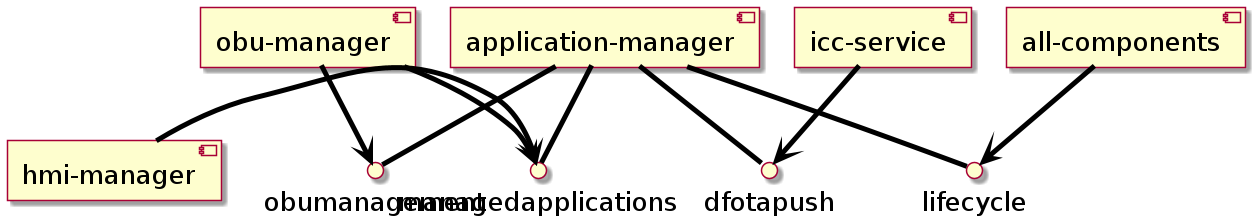

The diagram above was rendered by PlantUML. Its source (embedded in the PNG):
@startuml 
skinparam classFontSize 				32
skinparam classAttributeFontSize 		26
skinparam classBackgroundColor  		DeepSkyBlue
skinparam classBorderColor				blue
skinparam captionFontSize		 		26
skinparam captionBackgroundColor		green
skinparam defaultFontSize				26
skinparam arrowThickness				5
skinparam arrowColor					black
skinparam stateBackgroundColor			DeepSkyBlue
skinparam participantBackgroundColor	DeepSkyBlue
skinparam LifeLineBorderColor			black
skinparam LifeLineBackgroundColor		black
skinparam collectionsBackgroundColor	green


'Provided 
[application-manager] -- 	dfotapush
[application-manager] -- 	lifecycle
[application-manager] --	managedapplications
[application-manager] --	obumanagement


[obu-manager]		-->	obumanagement
[obu-manager]		-->	managedapplications
[hmi-manager]		->	managedapplications
[all-components]	-->	lifecycle
[icc-service]		-->	dfotapush




@enduml